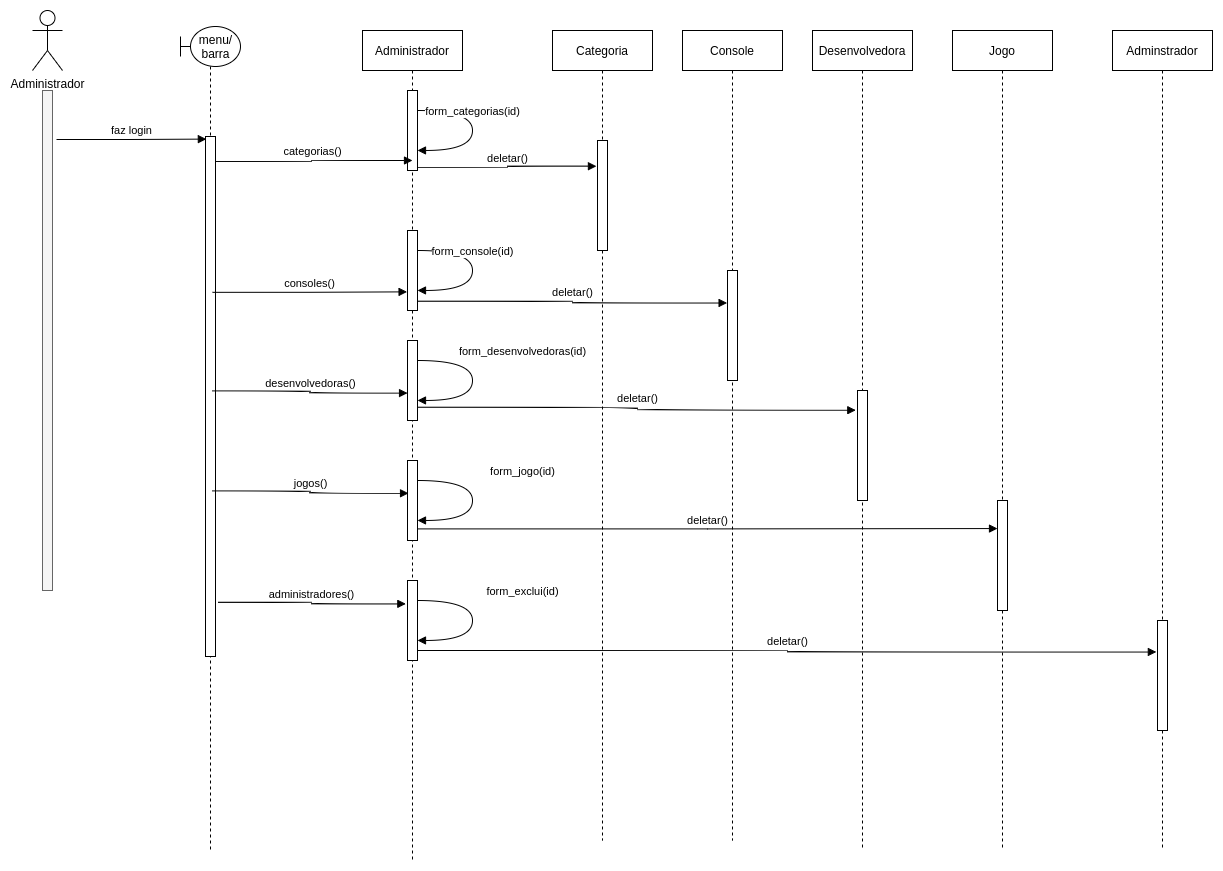

The diagram above was exported from draw.io. Its source (the exported page's mxGraphModel, read from the mxfile embedded in the PNG):
<mxGraphModel dx="3122" dy="816" grid="1" gridSize="10" guides="1" tooltips="1" connect="1" arrows="1" fold="1" page="1" pageScale="1" pageWidth="850" pageHeight="1100" math="0" shadow="0">
  <root>
    <mxCell id="feA6Zt90IAtT39AjmxDA-0" />
    <mxCell id="feA6Zt90IAtT39AjmxDA-1" parent="feA6Zt90IAtT39AjmxDA-0" />
    <mxCell id="feA6Zt90IAtT39AjmxDA-4" value="Categoria" style="shape=umlLifeline;perimeter=lifelinePerimeter;whiteSpace=wrap;html=1;container=1;collapsible=0;recursiveResize=0;outlineConnect=0;" vertex="1" parent="feA6Zt90IAtT39AjmxDA-1">
      <mxGeometry x="-580" y="160" width="100" height="810" as="geometry" />
    </mxCell>
    <mxCell id="feA6Zt90IAtT39AjmxDA-5" value="" style="html=1;points=[];perimeter=orthogonalPerimeter;" vertex="1" parent="feA6Zt90IAtT39AjmxDA-4">
      <mxGeometry x="45" y="110" width="10" height="110" as="geometry" />
    </mxCell>
    <mxCell id="feA6Zt90IAtT39AjmxDA-7" value="deletar()" style="html=1;verticalAlign=bottom;endArrow=block;edgeStyle=orthogonalEdgeStyle;curved=1;entryX=-0.105;entryY=0.234;entryDx=0;entryDy=0;entryPerimeter=0;exitX=0.88;exitY=0.96;exitDx=0;exitDy=0;exitPerimeter=0;" edge="1" parent="feA6Zt90IAtT39AjmxDA-1" target="feA6Zt90IAtT39AjmxDA-5" source="feA6Zt90IAtT39AjmxDA-82">
      <mxGeometry width="80" relative="1" as="geometry">
        <mxPoint x="-710" y="296" as="sourcePoint" />
        <mxPoint x="-610" y="310" as="targetPoint" />
      </mxGeometry>
    </mxCell>
    <mxCell id="feA6Zt90IAtT39AjmxDA-8" value="Console" style="shape=umlLifeline;perimeter=lifelinePerimeter;whiteSpace=wrap;html=1;container=1;collapsible=0;recursiveResize=0;outlineConnect=0;" vertex="1" parent="feA6Zt90IAtT39AjmxDA-1">
      <mxGeometry x="-450" y="160" width="100" height="810" as="geometry" />
    </mxCell>
    <mxCell id="feA6Zt90IAtT39AjmxDA-9" value="" style="html=1;points=[];perimeter=orthogonalPerimeter;" vertex="1" parent="feA6Zt90IAtT39AjmxDA-8">
      <mxGeometry x="45" y="240" width="10" height="110" as="geometry" />
    </mxCell>
    <mxCell id="feA6Zt90IAtT39AjmxDA-11" value="Desenvolvedora" style="shape=umlLifeline;perimeter=lifelinePerimeter;whiteSpace=wrap;html=1;container=1;collapsible=0;recursiveResize=0;outlineConnect=0;" vertex="1" parent="feA6Zt90IAtT39AjmxDA-1">
      <mxGeometry x="-320" y="160" width="100" height="820" as="geometry" />
    </mxCell>
    <mxCell id="feA6Zt90IAtT39AjmxDA-12" value="" style="html=1;points=[];perimeter=orthogonalPerimeter;" vertex="1" parent="feA6Zt90IAtT39AjmxDA-11">
      <mxGeometry x="45" y="360" width="10" height="110" as="geometry" />
    </mxCell>
    <mxCell id="feA6Zt90IAtT39AjmxDA-14" value="deletar()" style="html=1;verticalAlign=bottom;endArrow=block;edgeStyle=orthogonalEdgeStyle;curved=1;entryX=-0.04;entryY=0.295;entryDx=0;entryDy=0;entryPerimeter=0;exitX=0.96;exitY=0.885;exitDx=0;exitDy=0;exitPerimeter=0;" edge="1" parent="feA6Zt90IAtT39AjmxDA-1" source="feA6Zt90IAtT39AjmxDA-81" target="feA6Zt90IAtT39AjmxDA-9">
      <mxGeometry width="80" relative="1" as="geometry">
        <mxPoint x="-706" y="429.69000000000005" as="sourcePoint" />
        <mxPoint x="-526.05" y="430" as="targetPoint" />
      </mxGeometry>
    </mxCell>
    <mxCell id="feA6Zt90IAtT39AjmxDA-15" value="deletar()" style="html=1;verticalAlign=bottom;endArrow=block;edgeStyle=orthogonalEdgeStyle;curved=1;entryX=-0.171;entryY=0.179;entryDx=0;entryDy=0;entryPerimeter=0;exitX=0.92;exitY=0.835;exitDx=0;exitDy=0;exitPerimeter=0;" edge="1" parent="feA6Zt90IAtT39AjmxDA-1" source="feA6Zt90IAtT39AjmxDA-80" target="feA6Zt90IAtT39AjmxDA-12">
      <mxGeometry width="80" relative="1" as="geometry">
        <mxPoint x="-702" y="539.03" as="sourcePoint" />
        <mxPoint x="-526.05" y="540" as="targetPoint" />
      </mxGeometry>
    </mxCell>
    <mxCell id="feA6Zt90IAtT39AjmxDA-16" value="Jogo" style="shape=umlLifeline;perimeter=lifelinePerimeter;whiteSpace=wrap;html=1;container=1;collapsible=0;recursiveResize=0;outlineConnect=0;" vertex="1" parent="feA6Zt90IAtT39AjmxDA-1">
      <mxGeometry x="-180" y="160" width="100" height="820" as="geometry" />
    </mxCell>
    <mxCell id="feA6Zt90IAtT39AjmxDA-17" value="" style="html=1;points=[];perimeter=orthogonalPerimeter;" vertex="1" parent="feA6Zt90IAtT39AjmxDA-16">
      <mxGeometry x="45" y="470" width="10" height="110" as="geometry" />
    </mxCell>
    <mxCell id="feA6Zt90IAtT39AjmxDA-19" value="Adminstrador" style="shape=umlLifeline;perimeter=lifelinePerimeter;whiteSpace=wrap;html=1;container=1;collapsible=0;recursiveResize=0;outlineConnect=0;" vertex="1" parent="feA6Zt90IAtT39AjmxDA-1">
      <mxGeometry x="-20" y="160" width="100" height="820" as="geometry" />
    </mxCell>
    <mxCell id="feA6Zt90IAtT39AjmxDA-20" value="" style="html=1;points=[];perimeter=orthogonalPerimeter;" vertex="1" parent="feA6Zt90IAtT39AjmxDA-19">
      <mxGeometry x="45" y="590" width="10" height="110" as="geometry" />
    </mxCell>
    <mxCell id="feA6Zt90IAtT39AjmxDA-22" value="deletar()" style="html=1;verticalAlign=bottom;endArrow=block;edgeStyle=orthogonalEdgeStyle;curved=1;entryX=0;entryY=0.255;entryDx=0;entryDy=0;entryPerimeter=0;exitX=0.96;exitY=0.855;exitDx=0;exitDy=0;exitPerimeter=0;" edge="1" parent="feA6Zt90IAtT39AjmxDA-1" source="feA6Zt90IAtT39AjmxDA-79" target="feA6Zt90IAtT39AjmxDA-17">
      <mxGeometry width="80" relative="1" as="geometry">
        <mxPoint x="-703" y="663.99" as="sourcePoint" />
        <mxPoint x="-274.71000000000004" y="679.99" as="targetPoint" />
      </mxGeometry>
    </mxCell>
    <mxCell id="feA6Zt90IAtT39AjmxDA-23" value="deletar()" style="html=1;verticalAlign=bottom;endArrow=block;edgeStyle=orthogonalEdgeStyle;curved=1;entryX=-0.114;entryY=0.286;entryDx=0;entryDy=0;entryPerimeter=0;exitX=0.96;exitY=0.875;exitDx=0;exitDy=0;exitPerimeter=0;" edge="1" parent="feA6Zt90IAtT39AjmxDA-1" source="feA6Zt90IAtT39AjmxDA-78" target="feA6Zt90IAtT39AjmxDA-20">
      <mxGeometry width="80" relative="1" as="geometry">
        <mxPoint x="-710" y="781" as="sourcePoint" />
        <mxPoint x="-132" y="780" as="targetPoint" />
      </mxGeometry>
    </mxCell>
    <mxCell id="feA6Zt90IAtT39AjmxDA-77" value="Administrador" style="shape=umlLifeline;perimeter=lifelinePerimeter;whiteSpace=wrap;html=1;container=1;collapsible=0;recursiveResize=0;outlineConnect=0;" vertex="1" parent="feA6Zt90IAtT39AjmxDA-1">
      <mxGeometry x="-770" y="160" width="100" height="830" as="geometry" />
    </mxCell>
    <mxCell id="feA6Zt90IAtT39AjmxDA-78" value="" style="html=1;points=[];perimeter=orthogonalPerimeter;" vertex="1" parent="feA6Zt90IAtT39AjmxDA-77">
      <mxGeometry x="45" y="550" width="10" height="80" as="geometry" />
    </mxCell>
    <mxCell id="feA6Zt90IAtT39AjmxDA-79" value="" style="html=1;points=[];perimeter=orthogonalPerimeter;" vertex="1" parent="feA6Zt90IAtT39AjmxDA-77">
      <mxGeometry x="45" y="430" width="10" height="80" as="geometry" />
    </mxCell>
    <mxCell id="feA6Zt90IAtT39AjmxDA-80" value="" style="html=1;points=[];perimeter=orthogonalPerimeter;" vertex="1" parent="feA6Zt90IAtT39AjmxDA-77">
      <mxGeometry x="45" y="310" width="10" height="80" as="geometry" />
    </mxCell>
    <mxCell id="feA6Zt90IAtT39AjmxDA-81" value="" style="html=1;points=[];perimeter=orthogonalPerimeter;" vertex="1" parent="feA6Zt90IAtT39AjmxDA-77">
      <mxGeometry x="45" y="200" width="10" height="80" as="geometry" />
    </mxCell>
    <mxCell id="feA6Zt90IAtT39AjmxDA-82" value="" style="html=1;points=[];perimeter=orthogonalPerimeter;" vertex="1" parent="feA6Zt90IAtT39AjmxDA-77">
      <mxGeometry x="45" y="60" width="10" height="80" as="geometry" />
    </mxCell>
    <mxCell id="feA6Zt90IAtT39AjmxDA-24" value="form_categorias(id)" style="html=1;verticalAlign=bottom;endArrow=block;edgeStyle=orthogonalEdgeStyle;curved=1;entryX=1;entryY=0.636;entryDx=0;entryDy=0;entryPerimeter=0;" edge="1" parent="feA6Zt90IAtT39AjmxDA-77">
      <mxGeometry x="-0.1333" width="80" relative="1" as="geometry">
        <mxPoint x="55" y="80" as="sourcePoint" />
        <mxPoint x="55" y="119.96000000000004" as="targetPoint" />
        <Array as="points">
          <mxPoint x="110" y="80" />
          <mxPoint x="110" y="120" />
        </Array>
        <mxPoint as="offset" />
      </mxGeometry>
    </mxCell>
    <mxCell id="feA6Zt90IAtT39AjmxDA-83" value="form_console(id)" style="html=1;verticalAlign=bottom;endArrow=block;edgeStyle=orthogonalEdgeStyle;curved=1;entryX=1;entryY=0.636;entryDx=0;entryDy=0;entryPerimeter=0;" edge="1" parent="feA6Zt90IAtT39AjmxDA-77">
      <mxGeometry x="-0.1333" width="80" relative="1" as="geometry">
        <mxPoint x="55" y="220" as="sourcePoint" />
        <mxPoint x="55" y="259.96000000000004" as="targetPoint" />
        <Array as="points">
          <mxPoint x="110" y="220" />
          <mxPoint x="110" y="260" />
        </Array>
        <mxPoint as="offset" />
      </mxGeometry>
    </mxCell>
    <mxCell id="feA6Zt90IAtT39AjmxDA-84" value="form_desenvolvedoras(id)" style="html=1;verticalAlign=bottom;endArrow=block;edgeStyle=orthogonalEdgeStyle;curved=1;entryX=1;entryY=0.636;entryDx=0;entryDy=0;entryPerimeter=0;" edge="1" parent="feA6Zt90IAtT39AjmxDA-77">
      <mxGeometry x="-0.2667" y="50" width="80" relative="1" as="geometry">
        <mxPoint x="55" y="330" as="sourcePoint" />
        <mxPoint x="55" y="369.96000000000004" as="targetPoint" />
        <Array as="points">
          <mxPoint x="110" y="330" />
          <mxPoint x="110" y="370" />
        </Array>
        <mxPoint as="offset" />
      </mxGeometry>
    </mxCell>
    <mxCell id="feA6Zt90IAtT39AjmxDA-85" value="form_jogo(id)" style="html=1;verticalAlign=bottom;endArrow=block;edgeStyle=orthogonalEdgeStyle;curved=1;entryX=1;entryY=0.636;entryDx=0;entryDy=0;entryPerimeter=0;" edge="1" parent="feA6Zt90IAtT39AjmxDA-77">
      <mxGeometry x="-0.2667" y="50" width="80" relative="1" as="geometry">
        <mxPoint x="55" y="450" as="sourcePoint" />
        <mxPoint x="55" y="489.96000000000004" as="targetPoint" />
        <Array as="points">
          <mxPoint x="110" y="450" />
          <mxPoint x="110" y="490" />
        </Array>
        <mxPoint as="offset" />
      </mxGeometry>
    </mxCell>
    <mxCell id="feA6Zt90IAtT39AjmxDA-86" value="form_exclui(id)" style="html=1;verticalAlign=bottom;endArrow=block;edgeStyle=orthogonalEdgeStyle;curved=1;entryX=1;entryY=0.636;entryDx=0;entryDy=0;entryPerimeter=0;" edge="1" parent="feA6Zt90IAtT39AjmxDA-77">
      <mxGeometry x="-0.2667" y="50" width="80" relative="1" as="geometry">
        <mxPoint x="55" y="570" as="sourcePoint" />
        <mxPoint x="55" y="609.96" as="targetPoint" />
        <Array as="points">
          <mxPoint x="110" y="570" />
          <mxPoint x="110" y="610" />
        </Array>
        <mxPoint as="offset" />
      </mxGeometry>
    </mxCell>
    <mxCell id="YtVxzx1oL9nx8-Xpcb4B-0" value="Administrador" style="shape=umlActor;verticalLabelPosition=bottom;verticalAlign=top;html=1;outlineConnect=0;" vertex="1" parent="feA6Zt90IAtT39AjmxDA-1">
      <mxGeometry x="-1100" y="140" width="30" height="60" as="geometry" />
    </mxCell>
    <mxCell id="YtVxzx1oL9nx8-Xpcb4B-1" value="" style="html=1;points=[];perimeter=orthogonalPerimeter;fillColor=#f5f5f5;strokeColor=#666666;fontColor=#333333;" vertex="1" parent="feA6Zt90IAtT39AjmxDA-1">
      <mxGeometry x="-1090" y="220" width="10" height="500" as="geometry" />
    </mxCell>
    <mxCell id="YtVxzx1oL9nx8-Xpcb4B-2" value="" style="shape=umlLifeline;participant=umlBoundary;perimeter=lifelinePerimeter;whiteSpace=wrap;html=1;container=1;collapsible=0;recursiveResize=0;verticalAlign=top;spacingTop=36;outlineConnect=0;" vertex="1" parent="feA6Zt90IAtT39AjmxDA-1">
      <mxGeometry x="-952" y="156" width="60" height="824" as="geometry" />
    </mxCell>
    <mxCell id="YtVxzx1oL9nx8-Xpcb4B-3" value="menu/&lt;br&gt;barra" style="text;html=1;align=center;verticalAlign=middle;resizable=0;points=[];autosize=1;strokeColor=none;fillColor=none;" vertex="1" parent="YtVxzx1oL9nx8-Xpcb4B-2">
      <mxGeometry x="10" y="5" width="50" height="30" as="geometry" />
    </mxCell>
    <mxCell id="YtVxzx1oL9nx8-Xpcb4B-4" value="" style="html=1;points=[];perimeter=orthogonalPerimeter;" vertex="1" parent="YtVxzx1oL9nx8-Xpcb4B-2">
      <mxGeometry x="25" y="110" width="10" height="520" as="geometry" />
    </mxCell>
    <mxCell id="YtVxzx1oL9nx8-Xpcb4B-5" value="faz login" style="html=1;verticalAlign=bottom;endArrow=block;rounded=0;edgeStyle=orthogonalEdgeStyle;exitX=1.4;exitY=0.098;exitDx=0;exitDy=0;exitPerimeter=0;entryX=0.086;entryY=0.005;entryDx=0;entryDy=0;entryPerimeter=0;" edge="1" parent="feA6Zt90IAtT39AjmxDA-1" source="YtVxzx1oL9nx8-Xpcb4B-1" target="YtVxzx1oL9nx8-Xpcb4B-4">
      <mxGeometry width="80" relative="1" as="geometry">
        <mxPoint x="-610" y="510" as="sourcePoint" />
        <mxPoint x="-530" y="510" as="targetPoint" />
      </mxGeometry>
    </mxCell>
    <mxCell id="YtVxzx1oL9nx8-Xpcb4B-6" value="categorias()" style="html=1;verticalAlign=bottom;endArrow=block;edgeStyle=orthogonalEdgeStyle;curved=1;entryX=0.5;entryY=0.875;entryDx=0;entryDy=0;entryPerimeter=0;exitX=0.95;exitY=0.048;exitDx=0;exitDy=0;exitPerimeter=0;" edge="1" parent="feA6Zt90IAtT39AjmxDA-1" source="YtVxzx1oL9nx8-Xpcb4B-4" target="feA6Zt90IAtT39AjmxDA-82">
      <mxGeometry width="80" relative="1" as="geometry">
        <mxPoint x="-909.9999999999998" y="291.05999999999995" as="sourcePoint" />
        <mxPoint x="-729.8500000000001" y="290" as="targetPoint" />
      </mxGeometry>
    </mxCell>
    <mxCell id="YtVxzx1oL9nx8-Xpcb4B-7" value="consoles()" style="html=1;verticalAlign=bottom;endArrow=block;edgeStyle=orthogonalEdgeStyle;curved=1;entryX=-0.042;entryY=0.767;entryDx=0;entryDy=0;entryPerimeter=0;exitX=0.9;exitY=0.063;exitDx=0;exitDy=0;exitPerimeter=0;" edge="1" parent="feA6Zt90IAtT39AjmxDA-1" target="feA6Zt90IAtT39AjmxDA-81">
      <mxGeometry width="80" relative="1" as="geometry">
        <mxPoint x="-920" y="421.8299999999999" as="sourcePoint" />
        <mxPoint x="-722" y="420" as="targetPoint" />
      </mxGeometry>
    </mxCell>
    <mxCell id="YtVxzx1oL9nx8-Xpcb4B-8" value="desenvolvedoras()" style="html=1;verticalAlign=bottom;endArrow=block;edgeStyle=orthogonalEdgeStyle;curved=1;exitX=0.9;exitY=0.063;exitDx=0;exitDy=0;exitPerimeter=0;entryX=0.005;entryY=0.657;entryDx=0;entryDy=0;entryPerimeter=0;" edge="1" parent="feA6Zt90IAtT39AjmxDA-1" target="feA6Zt90IAtT39AjmxDA-80">
      <mxGeometry width="80" relative="1" as="geometry">
        <mxPoint x="-920" y="520.4699999999999" as="sourcePoint" />
        <mxPoint x="-770" y="530" as="targetPoint" />
      </mxGeometry>
    </mxCell>
    <mxCell id="YtVxzx1oL9nx8-Xpcb4B-9" value="jogos()" style="html=1;verticalAlign=bottom;endArrow=block;edgeStyle=orthogonalEdgeStyle;curved=1;entryX=0.104;entryY=0.41;entryDx=0;entryDy=0;entryPerimeter=0;exitX=0.9;exitY=0.063;exitDx=0;exitDy=0;exitPerimeter=0;" edge="1" parent="feA6Zt90IAtT39AjmxDA-1" target="feA6Zt90IAtT39AjmxDA-79">
      <mxGeometry width="80" relative="1" as="geometry">
        <mxPoint x="-920" y="620.4699999999999" as="sourcePoint" />
        <mxPoint x="-725.4200000000001" y="619.9999999999999" as="targetPoint" />
      </mxGeometry>
    </mxCell>
    <mxCell id="YtVxzx1oL9nx8-Xpcb4B-10" value="administradores()" style="html=1;verticalAlign=bottom;endArrow=block;edgeStyle=orthogonalEdgeStyle;curved=1;entryX=-0.167;entryY=0.292;entryDx=0;entryDy=0;entryPerimeter=0;exitX=1.283;exitY=0.896;exitDx=0;exitDy=0;exitPerimeter=0;" edge="1" parent="feA6Zt90IAtT39AjmxDA-1" source="YtVxzx1oL9nx8-Xpcb4B-4" target="feA6Zt90IAtT39AjmxDA-78">
      <mxGeometry width="80" relative="1" as="geometry">
        <mxPoint x="-910" y="727.6399999999998" as="sourcePoint" />
        <mxPoint x="-713.96" y="729.9699999999999" as="targetPoint" />
      </mxGeometry>
    </mxCell>
  </root>
</mxGraphModel>